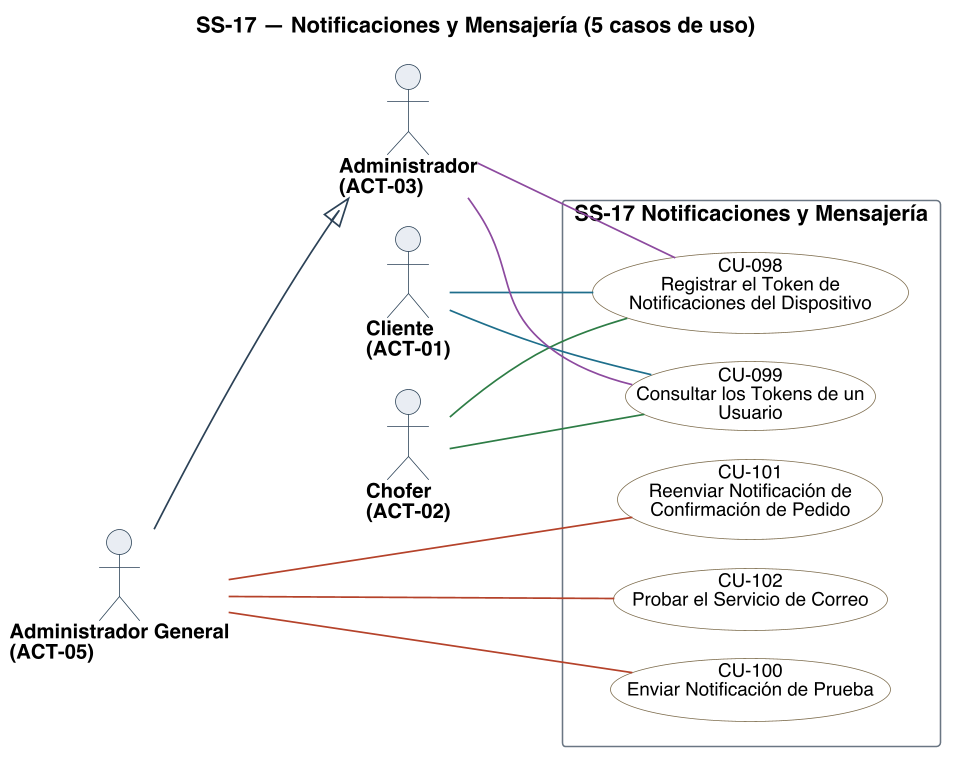

The diagram above was rendered by PlantUML. Its source (embedded in the PNG):
@startuml
title SS-17 — Notificaciones y Mensajería (5 casos de uso)
left to right direction
skinparam backgroundColor #FFFFFF
skinparam shadowing false
skinparam defaultFontName Helvetica
skinparam defaultFontSize 13
skinparam dpi 150
skinparam ArrowColor #2C4257
skinparam ArrowThickness 1.1
skinparam actor {
  BorderColor #2C4257
  BackgroundColor #E8EDF2
  FontSize 13
  FontStyle bold
}
skinparam usecase {
  BorderColor #2C4257
  BackgroundColor #FFFFFF
  FontSize 12
}
skinparam rectangle {
  BorderColor #6B7683
  FontSize 14
  FontStyle bold
}

skinparam nodesep 18
skinparam ranksep 70
skinparam usecase {
  BorderColor<<planificado>> #9C4436
  BackgroundColor<<planificado>> #F6E4E1
  BorderColor<<factorizado>> #6B7683
  BackgroundColor<<factorizado>> #F2F4F6
}

actor "Cliente\n(ACT-01)" as A01
actor "Chofer\n(ACT-02)" as A02
actor "Administrador\n(ACT-03)" as A03
actor "Administrador General\n(ACT-05)" as A05

rectangle "SS-17 Notificaciones y Mensajería" {
  usecase "CU-098\nRegistrar el Token de\nNotificaciones del Dispositivo" as U098 #back:FFFFFF;line:7C6B4C
  usecase "CU-099\nConsultar los Tokens de un\nUsuario" as U099 #back:FFFFFF;line:7C6B4C
  usecase "CU-100\nEnviar Notificación de Prueba" as U100 #back:FFFFFF;line:7C6B4C
  usecase "CU-101\nReenviar Notificación de\nConfirmación de Pedido" as U101 #back:FFFFFF;line:7C6B4C
  usecase "CU-102\nProbar el Servicio de Correo" as U102 #back:FFFFFF;line:7C6B4C
}

A01 -[#1F6F8B]- U098
A01 -[#1F6F8B]- U099
A02 -[#2E7D46]- U098
A02 -[#2E7D46]- U099
A03 -[#8C4A9E]- U098
A03 -[#8C4A9E]- U099
A05 -[#B4432B]- U100
A05 -[#B4432B]- U101
A05 -[#B4432B]- U102
A05 --|> A03

@enduml